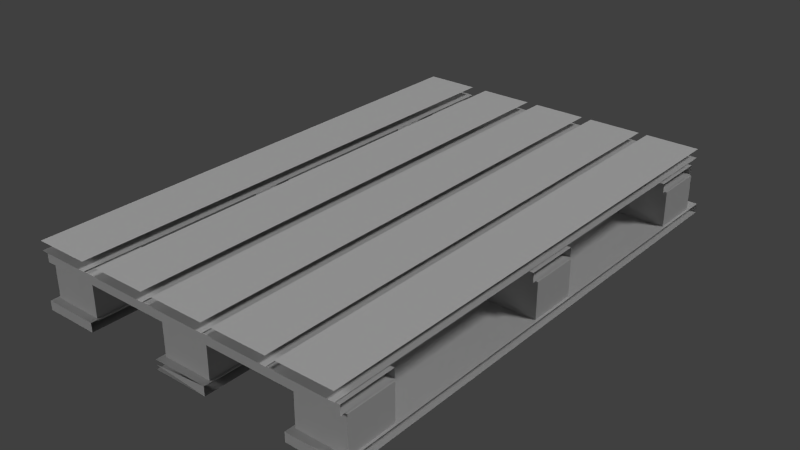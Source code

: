 # Source: WoodenPallet_LOD1.blend  (saved by Blender 2.69.0; exported with 4.5.12 LTS)
import bpy
from mathutils import Matrix  # noqa: F401  (used for matrix-valued properties, if any)

bpy.ops.wm.read_factory_settings(use_empty=True)
scene = bpy.context.scene
scene.name = 'Scene'

# ---- collections
col_collection_1 = bpy.data.collections.new('Collection 1'); scene.collection.children.link(col_collection_1)

# ---- materials (node trees are filled in below, after node groups)
mat_woodenpalettmat = bpy.data.materials.new('woodenPalettMat')
mat_woodenpalettmat.alpha_threshold = 0.0
mat_woodenpalettmat.use_transparent_shadow = False
mat_woodenpalettmat.diffuse_color = (0.6, 0.6, 0.6, 1.0)
mat_woodenpalettmat.specular_color = (0.9, 0.9, 0.9)
mat_woodenpalettmat.roughness = 0.5
mat_woodenpalettmat.specular_intensity = 1.0
mat_woodenpalettmat.line_color = (0.0, 0.0, 0.0, 1.0)

# ---- material node trees

# ---- world
world_world = bpy.data.worlds.new('World'); scene.world = world_world
world_world.color = (0.05088, 0.05088, 0.05088)
world_world.use_sun_shadow = False
world_world.sun_shadow_jitter_overblur = 0.0
world_world.cycles.sampling_method = 'MANUAL'
world_world.cycles.sample_map_resolution = 256

# ---- lights
light_lamp = bpy.data.lights.new('Lamp', 'SUN')
light_lamp.transmission_factor = 0.0
light_lamp.cutoff_distance = 30.0
light_lamp.angle = 0.1993
light_lamp.energy = 1.0
light_lamp.shadow_buffer_clip_start = 1.001
light_lamp.shadow_soft_size = 0.1
light_lamp.shadow_cascade_max_distance = 1000.0
light_lamp.cycles.use_multiple_importance_sampling = False
light_lamp_001 = bpy.data.lights.new('Lamp.001', 'SUN')
light_lamp_001.transmission_factor = 0.0
light_lamp_001.cutoff_distance = 30.0
light_lamp_001.angle = 0.1993
light_lamp_001.energy = 1.0
light_lamp_001.shadow_buffer_clip_start = 1.001
light_lamp_001.shadow_soft_size = 0.1
light_lamp_001.shadow_cascade_max_distance = 1000.0
light_lamp_001.cycles.use_multiple_importance_sampling = False
light_lamp_002 = bpy.data.lights.new('Lamp.002', 'SUN')
light_lamp_002.transmission_factor = 0.0
light_lamp_002.cutoff_distance = 30.0
light_lamp_002.angle = 0.1993
light_lamp_002.energy = 1.0
light_lamp_002.shadow_buffer_clip_start = 1.001
light_lamp_002.shadow_soft_size = 0.1
light_lamp_002.shadow_cascade_max_distance = 1000.0
light_lamp_002.cycles.use_multiple_importance_sampling = False

# ---- meshes
me_woodenpalett = bpy.data.meshes.new('woodenPalett')
me_woodenpalett.from_pydata([(0.1214, -0.02, -1.133), (-0.1214, -0.02, 1.133), (-0.1214, -0.02, -1.133), (0.1214, -0.02, 1.133), (0.1214, 0.02, -1.133), (-0.1214, 0.02, 1.133), (0.1214, 0.02, 1.133), (-0.1214, 0.02, -1.133), (0.1214, 0.0, 1.133), (-0.1214, 0.0, 1.133), (0.1214, 0.0, -1.133), (0.1214, 0.0, 1.133), (-0.1214, 0.0, -1.133), (0.1214, 0.0, -1.133), (-0.1214, 0.0, 1.133), (-0.1214, 0.0, -1.133), (0.4494, -0.02, 1.133), (0.692, -0.02, -1.133), (0.692, -0.02, 1.133), (0.4494, -0.02, -1.133), (0.4494, 0.02, 1.133), (0.692, 0.02, -1.133), (0.4494, 0.02, -1.133), (0.692, 0.02, 1.133), (0.4494, 0.0, -1.133), (0.692, 0.0, -1.133), (0.4494, 0.0, 1.133), (0.4494, 0.0, -1.133), (0.692, 0.0, 1.133), (0.4494, 0.0, 1.133), (0.692, 0.0, -1.133), (0.692, 0.0, 1.133), (0.4772, -0.2292, -1.133), (0.72, -0.2292, 1.133), (0.72, -0.2292, -1.133), (0.4772, -0.2292, 1.133), (0.4772, -0.2694, -1.133), (0.72, -0.2694, 1.133), (0.4772, -0.2694, 1.133), (0.72, -0.2694, -1.133), (0.4772, -0.2694, 1.133), (0.72, -0.2292, 1.133), (0.4772, -0.2292, 1.133), (0.72, -0.2694, 1.133), (0.4772, -0.2493, -1.133), (0.4772, -0.2493, 1.133), (0.72, -0.2694, -1.133), (0.4772, -0.2493, -1.133), (0.72, -0.2292, -1.133), (0.72, -0.2493, 1.133), (0.72, -0.2493, -1.133), (0.1674, -0.02, 1.133), (0.4102, -0.02, -1.133), (0.4102, -0.02, 1.133), (0.1674, -0.02, -1.133), (0.1674, 0.02, 1.133), (0.4102, 0.02, -1.133), (0.1674, 0.02, -1.133), (0.4102, 0.02, 1.133), (0.1674, 0.0, -1.133), (0.4102, 0.0, -1.133), (0.1674, 0.0, 1.133), (0.1674, 0.0, -1.133), (0.4102, 0.0, 1.133), (0.1674, 0.0, 1.133), (0.4102, 0.0, -1.133), (0.4102, 0.0, 1.133), (-0.1348, -0.2292, -1.133), (0.1078, -0.2292, 1.133), (0.1078, -0.2292, -1.133), (-0.1348, -0.2292, 1.133), (-0.1348, -0.2694, -1.133), (0.1078, -0.2694, 1.133), (-0.1348, -0.2694, 1.133), (0.1078, -0.2694, -1.133), (-0.1348, -0.2493, 1.133), (0.1078, -0.2292, 1.133), (0.1078, -0.2694, 1.133), (-0.1348, -0.2493, -1.133), (-0.1348, -0.2493, 1.133), (0.1078, -0.2493, -1.133), (-0.1348, -0.2493, -1.133), (0.1078, -0.2493, 1.133), (0.1078, -0.2493, -1.133), (-0.417, -0.02, 1.133), (-0.1744, -0.02, -1.133), (-0.1744, -0.02, 1.133), (-0.417, -0.02, -1.133), (-0.417, 0.02, 1.133), (-0.1744, 0.02, -1.133), (-0.417, 0.02, -1.133), (-0.1744, 0.02, 1.133), (-0.417, 0.0, -1.133), (-0.1744, 0.0, -1.133), (-0.417, 0.0, 1.133), (-0.417, 0.0, -1.133), (-0.1744, 0.0, 1.133), (-0.417, 0.0, 1.133), (-0.1744, 0.0, -1.133), (-0.1744, 0.0, 1.133), (-0.4922, -0.02, -1.133), (-0.735, -0.02, 1.133), (-0.735, -0.02, -1.133), (-0.4922, -0.02, 1.133), (-0.4922, 0.02, -1.133), (-0.735, 0.02, 1.133), (-0.4922, 0.02, 1.133), (-0.735, 0.02, -1.133), (-0.4922, 0.0, 1.133), (-0.735, 0.0, 1.133), (-0.4922, 0.0, -1.133), (-0.4922, 0.0, 1.133), (-0.735, 0.0, -1.133), (-0.4922, 0.0, -1.133), (-0.735, 0.0, 1.133), (-0.735, 0.0, -1.133), (0.7044, -0.068, 1.122), (-0.7218, -0.068, 0.8796), (0.7044, -0.068, 0.8796), (-0.7218, -0.068, 1.122), (0.7044, -0.0278, 1.122), (-0.7218, -0.0278, 0.8796), (-0.7218, -0.0278, 1.122), (0.7044, -0.0278, 0.8796), (-0.7218, -0.0278, 1.122), (-0.7218, -0.068, 0.8796), (-0.7218, -0.068, 1.122), (-0.7218, -0.0278, 0.8796), (0.7044, -0.0278, 1.122), (-0.7218, -0.068, 1.122), (0.7044, -0.068, 1.122), (-0.7218, -0.0278, 1.122), (0.7044, -0.0479, 0.8796), (0.7044, -0.0479, 1.122), (-0.7218, -0.0278, 0.8796), (0.7044, -0.068, 0.8796), (-0.7218, -0.068, 0.8796), (0.7044, -0.0278, 0.8796), (-0.5024, -0.2426, 0.8832), (-0.722, -0.2426, 1.099), (-0.722, -0.2426, 0.8832), (-0.5024, -0.2426, 1.099), (-0.5024, -0.0726, 0.8832), (-0.722, -0.0726, 1.099), (-0.5024, -0.0726, 1.099), (-0.722, -0.0726, 0.8832), (-0.5024, -0.0726, 1.099), (-0.722, -0.2426, 1.099), (-0.5024, -0.2426, 1.099), (-0.722, -0.0726, 1.099), (-0.5024, -0.0726, 0.8832), (-0.5024, -0.2426, 1.099), (-0.5024, -0.2426, 0.8832), (-0.5024, -0.0726, 1.099), (-0.722, -0.0726, 0.8832), (-0.5024, -0.2426, 0.8832), (-0.722, -0.2426, 0.8832), (-0.5024, -0.0726, 0.8832), (-0.722, -0.0726, 1.099), (-0.722, -0.2426, 0.8832), (-0.722, -0.2426, 1.099), (-0.722, -0.0726, 0.8832), (-0.735, -0.2292, -1.133), (-0.4922, -0.2292, 1.133), (-0.4922, -0.2292, -1.133), (-0.735, -0.2292, 1.133), (-0.735, -0.2694, -1.133), (-0.4922, -0.2694, 1.133), (-0.735, -0.2694, 1.133), (-0.4922, -0.2694, -1.133), (-0.735, -0.2694, 1.133), (-0.4922, -0.2292, 1.133), (-0.735, -0.2292, 1.133), (-0.4922, -0.2694, 1.133), (-0.735, -0.2493, -1.133), (-0.735, -0.2493, 1.133), (-0.4922, -0.2694, -1.133), (-0.735, -0.2292, -1.133), (-0.4922, -0.2292, -1.133), (-0.735, -0.2694, -1.133), (-0.4922, -0.2493, 1.133), (-0.4922, -0.2493, -1.133), (0.0976, -0.2426, 0.8832), (-0.122, -0.2426, 1.099), (-0.122, -0.2426, 0.8832), (0.0976, -0.2426, 1.099), (0.0976, -0.0726, 0.8832), (-0.122, -0.0726, 1.099), (0.0976, -0.0726, 1.099), (-0.122, -0.0726, 0.8832), (0.0976, -0.0726, 1.099), (-0.122, -0.2426, 1.099), (0.0976, -0.2426, 1.099), (-0.122, -0.0726, 1.099), (0.0976, -0.0726, 0.8832), (0.0976, -0.2426, 1.099), (0.0976, -0.2426, 0.8832), (0.0976, -0.0726, 1.099), (-0.122, -0.0726, 0.8832), (0.0976, -0.2426, 0.8832), (-0.122, -0.2426, 0.8832), (0.0976, -0.0726, 0.8832), (-0.122, -0.0726, 1.099), (-0.122, -0.2426, 0.8832), (-0.122, -0.2426, 1.099), (-0.122, -0.0726, 0.8832), (0.7044, -0.068, 0.1284), (-0.7218, -0.068, -0.1144), (0.7044, -0.068, -0.1144), (-0.7218, -0.068, 0.1284), (0.7044, -0.0278, 0.1284), (-0.7218, -0.0278, -0.1144), (-0.7218, -0.0278, 0.1284), (0.7044, -0.0278, -0.1144), (-0.7218, -0.0479, 0.1284), (-0.7218, -0.0479, -0.1144), (0.7044, -0.0278, 0.1284), (-0.7218, -0.068, 0.1284), (0.7044, -0.068, 0.1284), (-0.7218, -0.0278, 0.1284), (0.7044, -0.0479, -0.1144), (0.7044, -0.0479, 0.1284), (-0.7218, -0.0278, -0.1144), (0.7044, -0.068, -0.1144), (-0.7218, -0.068, -0.1144), (0.7044, -0.0278, -0.1144), (0.7098, -0.2426, 0.8832), (0.4902, -0.2426, 1.099), (0.4902, -0.2426, 0.8832), (0.7098, -0.2426, 1.099), (0.7098, -0.0726, 0.8832), (0.4902, -0.0726, 1.099), (0.7098, -0.0726, 1.099), (0.4902, -0.0726, 0.8832), (0.7098, -0.0726, 1.099), (0.4902, -0.2426, 1.099), (0.7098, -0.2426, 1.099), (0.4902, -0.0726, 1.099), (0.7098, -0.0726, 0.8832), (0.7098, -0.2426, 1.099), (0.7098, -0.2426, 0.8832), (0.7098, -0.0726, 1.099), (0.4902, -0.0726, 0.8832), (0.7098, -0.2426, 0.8832), (0.4902, -0.2426, 0.8832), (0.7098, -0.0726, 0.8832), (0.4902, -0.0726, 1.099), (0.4902, -0.2426, 0.8832), (0.4902, -0.2426, 1.099), (0.4902, -0.0726, 0.8832), (0.7098, -0.2426, -0.1108), (0.4902, -0.2426, 0.1052), (0.4902, -0.2426, -0.1108), (0.7098, -0.2426, 0.1052), (0.7098, -0.0726, -0.1108), (0.4902, -0.0726, 0.1052), (0.7098, -0.0726, 0.1052), (0.4902, -0.0726, -0.1108), (0.7098, -0.0726, 0.1052), (0.4902, -0.2426, 0.1052), (0.7098, -0.2426, 0.1052), (0.4902, -0.0726, 0.1052), (0.7098, -0.0726, -0.1108), (0.7098, -0.2426, 0.1052), (0.7098, -0.2426, -0.1108), (0.7098, -0.0726, 0.1052), (0.4902, -0.0726, -0.1108), (0.7098, -0.2426, -0.1108), (0.4902, -0.2426, -0.1108), (0.7098, -0.0726, -0.1108), (0.4902, -0.0726, 0.1052), (0.4902, -0.2426, -0.1108), (0.4902, -0.2426, 0.1052), (0.4902, -0.0726, -0.1108), (0.7044, -0.068, -0.8202), (-0.7218, -0.068, -1.063), (0.7044, -0.068, -1.063), (-0.7218, -0.068, -0.8202), (0.7044, -0.0278, -0.8202), (-0.7218, -0.0278, -1.063), (-0.7218, -0.0278, -0.8202), (0.7044, -0.0278, -1.063), (-0.7218, -0.0479, -0.8202), (-0.7218, -0.0479, -1.063), (0.7044, -0.0278, -0.8202), (-0.7218, -0.068, -0.8202), (0.7044, -0.068, -0.8202), (-0.7218, -0.0278, -0.8202), (0.7044, -0.0479, -1.063), (0.7044, -0.0479, -0.8202), (-0.7218, -0.0278, -1.063), (0.7044, -0.068, -1.063), (-0.7218, -0.068, -1.063), (0.7044, -0.0278, -1.063), (-0.5024, -0.2426, -1.059), (-0.722, -0.2426, -0.8434), (-0.722, -0.2426, -1.059), (-0.5024, -0.2426, -0.8434), (-0.5024, -0.0726, -1.059), (-0.722, -0.0726, -0.8434), (-0.5024, -0.0726, -0.8434), (-0.722, -0.0726, -1.059), (-0.5024, -0.0726, -0.8434), (-0.722, -0.2426, -0.8434), (-0.5024, -0.2426, -0.8434), (-0.722, -0.0726, -0.8434), (-0.5024, -0.0726, -1.059), (-0.5024, -0.2426, -0.8434), (-0.5024, -0.2426, -1.059), (-0.5024, -0.0726, -0.8434), (-0.722, -0.0726, -1.059), (-0.5024, -0.2426, -1.059), (-0.722, -0.2426, -1.059), (-0.5024, -0.0726, -1.059), (-0.722, -0.0726, -0.8434), (-0.722, -0.2426, -1.059), (-0.722, -0.2426, -0.8434), (-0.722, -0.0726, -1.059), (0.7098, -0.2426, -1.059), (0.4902, -0.2426, -0.8434), (0.4902, -0.2426, -1.059), (0.7098, -0.2426, -0.8434), (0.7098, -0.0726, -1.059), (0.4902, -0.0726, -0.8434), (0.7098, -0.0726, -0.8434), (0.4902, -0.0726, -1.059), (0.7098, -0.0726, -0.8434), (0.4902, -0.2426, -0.8434), (0.7098, -0.2426, -0.8434), (0.4902, -0.0726, -0.8434), (0.7098, -0.0726, -1.059), (0.7098, -0.2426, -0.8434), (0.7098, -0.2426, -1.059), (0.7098, -0.0726, -0.8434), (0.4902, -0.0726, -1.059), (0.7098, -0.2426, -1.059), (0.4902, -0.2426, -1.059), (0.7098, -0.0726, -1.059), (0.4902, -0.0726, -0.8434), (0.4902, -0.2426, -1.059), (0.4902, -0.2426, -0.8434), (0.4902, -0.0726, -1.059), (0.0976, -0.2426, -0.1108), (-0.122, -0.2426, 0.1052), (-0.122, -0.2426, -0.1108), (0.0976, -0.2426, 0.1052), (0.0976, -0.0726, -0.1108), (-0.122, -0.0726, 0.1052), (0.0976, -0.0726, 0.1052), (-0.122, -0.0726, -0.1108), (0.0976, -0.0726, 0.1052), (-0.122, -0.2426, 0.1052), (0.0976, -0.2426, 0.1052), (-0.122, -0.0726, 0.1052), (0.0976, -0.0726, -0.1108), (0.0976, -0.2426, 0.1052), (0.0976, -0.2426, -0.1108), (0.0976, -0.0726, 0.1052), (-0.122, -0.0726, -0.1108), (0.0976, -0.2426, -0.1108), (-0.122, -0.2426, -0.1108), (0.0976, -0.0726, -0.1108), (-0.122, -0.0726, 0.1052), (-0.122, -0.2426, -0.1108), (-0.122, -0.2426, 0.1052), (-0.122, -0.0726, -0.1108), (-0.5024, -0.2426, -0.1108), (-0.722, -0.2426, 0.1052), (-0.722, -0.2426, -0.1108), (-0.5024, -0.2426, 0.1052), (-0.5024, -0.0726, -0.1108), (-0.722, -0.0726, 0.1052), (-0.5024, -0.0726, 0.1052), (-0.722, -0.0726, -0.1108), (-0.5024, -0.0726, 0.1052), (-0.722, -0.2426, 0.1052), (-0.5024, -0.2426, 0.1052), (-0.722, -0.0726, 0.1052), (-0.5024, -0.0726, -0.1108), (-0.5024, -0.2426, 0.1052), (-0.5024, -0.2426, -0.1108), (-0.5024, -0.0726, 0.1052), (-0.722, -0.0726, -0.1108), (-0.5024, -0.2426, -0.1108), (-0.722, -0.2426, -0.1108), (-0.5024, -0.0726, -0.1108), (-0.722, -0.0726, 0.1052), (-0.722, -0.2426, -0.1108), (-0.722, -0.2426, 0.1052), (-0.722, -0.0726, -0.1108), (0.0976, -0.2426, -1.059), (-0.122, -0.2426, -0.8434), (-0.122, -0.2426, -1.059), (0.0976, -0.2426, -0.8434), (0.0976, -0.0726, -1.059), (-0.122, -0.0726, -0.8434), (0.0976, -0.0726, -0.8434), (-0.122, -0.0726, -1.059), (0.0976, -0.0726, -0.8434), (-0.122, -0.2426, -0.8434), (0.0976, -0.2426, -0.8434), (-0.122, -0.0726, -0.8434), (0.0976, -0.0726, -1.059), (0.0976, -0.2426, -0.8434), (0.0976, -0.2426, -1.059), (0.0976, -0.0726, -0.8434), (-0.122, -0.0726, -1.059), (0.0976, -0.2426, -1.059), (-0.122, -0.2426, -1.059), (0.0976, -0.0726, -1.059), (-0.122, -0.0726, -0.8434), (-0.122, -0.2426, -1.059), (-0.122, -0.2426, -0.8434), (-0.122, -0.0726, -1.059)], [(95, 94), (115, 114), (15, 14), (11, 10), (31, 30), (111, 110), (27, 26), (175, 174), (13, 12), (66, 65), (79, 78), (221, 220), (50, 49), (60, 59), (81, 80), (25, 24), (109, 108), (289, 288), (283, 282), (62, 61), (181, 180), (215, 214), (9, 8), (113, 112), (64, 63), (133, 132), (93, 92), (45, 44), (97, 96), (29, 28), (83, 82), (99, 98)], [(265, 263, 264, 262), (179, 177, 178, 176), (287, 285, 286, 284), (385, 383, 384, 382), (43, 41, 42, 40), (401, 399, 400, 398), (197, 195, 196, 194), (149, 147, 148, 146), (225, 223, 224, 222), (381, 379, 380, 378), (357, 355, 356, 354), (397, 395, 396, 394), (365, 363, 364, 362), (119, 117, 118, 116), (35, 33, 34, 32), (361, 359, 360, 358), (157, 155, 156, 154), (229, 227, 228, 226), (153, 151, 152, 150), (237, 235, 236, 234), (281, 279, 280, 278), (389, 387, 388, 386), (305, 303, 304, 302), (301, 299, 300, 298), (393, 391, 392, 390), (313, 311, 312, 310), (47, 48, 46), (193, 191, 192, 190), (297, 295, 296, 294), (409, 407, 408, 406), (293, 291, 292, 290), (185, 183, 184, 182), (165, 163, 164, 162), (257, 255, 256, 254), (341, 339, 340, 338), (413, 411, 412, 410), (39, 37, 38, 36), (337, 335, 336, 334), (321, 319, 320, 318), (7, 5, 6, 4), (19, 17, 18, 16), (405, 403, 404, 402), (325, 323, 324, 322), (58, 56, 57, 55), (141, 139, 140, 138), (87, 85, 86, 84), (123, 121, 122, 120), (169, 167, 168, 166), (369, 367, 368, 366), (249, 247, 248, 246), (309, 307, 308, 306), (127, 125, 126, 124), (213, 211, 212, 210), (103, 101, 102, 100), (209, 207, 208, 206), (277, 275, 276, 274), (333, 331, 332, 330), (91, 89, 90, 88), (54, 52, 53, 51), (317, 315, 316, 314), (269, 267, 268, 266), (0, 3, 1, 2), (201, 199, 200, 198), (189, 187, 188, 186), (131, 129, 130, 128), (377, 375, 376, 374), (353, 351, 352, 350), (261, 259, 260, 258), (233, 231, 232, 230), (253, 251, 252, 250), (245, 243, 244, 242), (74, 72, 73, 71), (23, 21, 22, 20), (373, 371, 372, 370), (349, 347, 348, 346), (137, 135, 136, 134), (107, 105, 106, 104), (205, 203, 204, 202), (273, 271, 272, 270), (329, 327, 328, 326), (345, 343, 344, 342), (241, 239, 240, 238), (219, 217, 218, 216), (70, 68, 69, 67), (173, 171, 172, 170), (145, 143, 144, 142), (161, 159, 160, 158), (77, 76, 75)])
_uv = me_woodenpalett.uv_layers.new(name='UVMap')
_uv.uv.foreach_set('vector', [0.6413, 0.828, 0.5008, 0.828, 0.5008, 0.6498, 0.6413, 0.6498, 0.1348, 0.0291, 0.1348, 0.0454, 0.0366, 0.0454, 0.0366, 0.0291, 0.1511, 0.9627, 0.1348, 0.9627, 0.1348, 0.0454, 0.1511, 0.0454, 0.6413, 0.6498, 0.6413, 0.5094, 0.8225, 0.5094, 0.8225, 0.6498, 0.2493, 0.9627, 0.2493, 0.9789, 0.1511, 0.9789, 0.1511, 0.9627, 0.8225, 0.828, 0.8225, 0.9685, 0.6413, 0.9685, 0.6413, 0.828, 0.6413, 0.828, 0.5008, 0.828, 0.5008, 0.6498, 0.6413, 0.6498, 0.8225, 0.828, 0.8225, 0.9685, 0.6413, 0.9685, 0.6413, 0.828, 0.2493, 0.0454, 0.2655, 0.0454, 0.2655, 0.9627, 0.2493, 0.9627, 0.6413, 0.828, 0.5008, 0.828, 0.5008, 0.6498, 0.6413, 0.6498, 0.6413, 0.828, 0.5008, 0.828, 0.5008, 0.6498, 0.6413, 0.6498, 0.8225, 0.6498, 0.8225, 0.828, 0.6413, 0.828, 0.6413, 0.6498, 0.8225, 0.6498, 0.9629, 0.6498, 0.9629, 0.828, 0.8225, 0.828, 0.1348, 0.9627, 0.0366, 0.9627, 0.0366, 0.0454, 0.1348, 0.0454, 0.1348, 0.9627, 0.0366, 0.9627, 0.0366, 0.0454, 0.1348, 0.0454, 0.6413, 0.6498, 0.6413, 0.5094, 0.8225, 0.5094, 0.8225, 0.6498, 0.6413, 0.6498, 0.6413, 0.5094, 0.8225, 0.5094, 0.8225, 0.6498, 0.5008, 0.828, 0.3196, 0.828, 0.3196, 0.6498, 0.5008, 0.6498, 0.6413, 0.828, 0.5008, 0.828, 0.5008, 0.6498, 0.6413, 0.6498, 0.8225, 0.828, 0.8225, 0.9685, 0.6413, 0.9685, 0.6413, 0.828, 0.2493, 0.0454, 0.2493, 0.9627, 0.1511, 0.9627, 0.1511, 0.0454, 0.8225, 0.6498, 0.9629, 0.6498, 0.9629, 0.828, 0.8225, 0.828, 0.8225, 0.828, 0.8225, 0.9685, 0.6413, 0.9685, 0.6413, 0.828, 0.8225, 0.6498, 0.8225, 0.828, 0.6413, 0.828, 0.6413, 0.6498, 0.5008, 0.828, 0.3196, 0.828, 0.3196, 0.6498, 0.5008, 0.6498, 0.6413, 0.6498, 0.6413, 0.5094, 0.8225, 0.5094, 0.8225, 0.6498, 0.1348, 0.03725, 0.0366, 0.0454, 0.0366, 0.0291, 0.8225, 0.828, 0.8225, 0.9685, 0.6413, 0.9685, 0.6413, 0.828, 0.5008, 0.828, 0.3196, 0.828, 0.3196, 0.6498, 0.5008, 0.6498, 0.6413, 0.6498, 0.6413, 0.5094, 0.8225, 0.5094, 0.8225, 0.6498, 0.2493, 0.0454, 0.2655, 0.0454, 0.2655, 0.9627, 0.2493, 0.9627, 0.5008, 0.828, 0.3196, 0.828, 0.3196, 0.6498, 0.5008, 0.6498, 0.1348, 0.9627, 0.0366, 0.9627, 0.0366, 0.0454, 0.1348, 0.0454, 0.8225, 0.6498, 0.8225, 0.828, 0.6413, 0.828, 0.6413, 0.6498, 0.8225, 0.6498, 0.9629, 0.6498, 0.9629, 0.828, 0.8225, 0.828, 0.8225, 0.6498, 0.9629, 0.6498, 0.9629, 0.828, 0.8225, 0.828, 0.2493, 0.0454, 0.2493, 0.9627, 0.1511, 0.9627, 0.1511, 0.0454, 0.6413, 0.6498, 0.6413, 0.5094, 0.8225, 0.5094, 0.8225, 0.6498, 0.5008, 0.828, 0.3196, 0.828, 0.3196, 0.6498, 0.5008, 0.6498, 0.2493, 0.0454, 0.2493, 0.9627, 0.1511, 0.9627, 0.1511, 0.0454, 0.1348, 0.9627, 0.0366, 0.9627, 0.0366, 0.0454, 0.1348, 0.0454, 0.6413, 0.828, 0.5008, 0.828, 0.5008, 0.6498, 0.6413, 0.6498, 0.8225, 0.6498, 0.8225, 0.828, 0.6413, 0.828, 0.6413, 0.6498, 0.2493, 0.0454, 0.2493, 0.9627, 0.1511, 0.9627, 0.1511, 0.0454, 0.5008, 0.828, 0.3196, 0.828, 0.3196, 0.6498, 0.5008, 0.6498, 0.1348, 0.9627, 0.0366, 0.9627, 0.0366, 0.0454, 0.1348, 0.0454, 0.2493, 0.0454, 0.2493, 0.9627, 0.1511, 0.9627, 0.1511, 0.0454, 0.2493, 0.0454, 0.2493, 0.9627, 0.1511, 0.9627, 0.1511, 0.0454, 0.5008, 0.828, 0.3196, 0.828, 0.3196, 0.6498, 0.5008, 0.6498, 0.8225, 0.6498, 0.9629, 0.6498, 0.9629, 0.828, 0.8225, 0.828, 0.6413, 0.828, 0.5008, 0.828, 0.5008, 0.6498, 0.6413, 0.6498, 0.2493, 0.9627, 0.2493, 0.9789, 0.1511, 0.9789, 0.1511, 0.9627, 0.2493, 0.0454, 0.2493, 0.9627, 0.1511, 0.9627, 0.1511, 0.0454, 0.1348, 0.9627, 0.0366, 0.9627, 0.0366, 0.0454, 0.1348, 0.0454, 0.1348, 0.9627, 0.0366, 0.9627, 0.0366, 0.0454, 0.1348, 0.0454, 0.1348, 0.9627, 0.0366, 0.9627, 0.0366, 0.0454, 0.1348, 0.0454, 0.6413, 0.828, 0.5008, 0.828, 0.5008, 0.6498, 0.6413, 0.6498, 0.2493, 0.0454, 0.2493, 0.9627, 0.1511, 0.9627, 0.1511, 0.0454, 0.1348, 0.9627, 0.0366, 0.9627, 0.0366, 0.0454, 0.1348, 0.0454, 0.8225, 0.6498, 0.9629, 0.6498, 0.9629, 0.828, 0.8225, 0.828, 0.6413, 0.6498, 0.6413, 0.5094, 0.8225, 0.5094, 0.8225, 0.6498, 0.1348, 0.0454, 0.1348, 0.9627, 0.0366, 0.9627, 0.0366, 0.0454, 0.6413, 0.6498, 0.6413, 0.5094, 0.8225, 0.5094, 0.8225, 0.6498, 0.8225, 0.6498, 0.8225, 0.828, 0.6413, 0.828, 0.6413, 0.6498, 0.1511, 0.9627, 0.1348, 0.9627, 0.1348, 0.0454, 0.1511, 0.0454, 0.8225, 0.828, 0.8225, 0.9685, 0.6413, 0.9685, 0.6413, 0.828, 0.8225, 0.828, 0.8225, 0.9685, 0.6413, 0.9685, 0.6413, 0.828, 0.8225, 0.828, 0.8225, 0.9685, 0.6413, 0.9685, 0.6413, 0.828, 0.8225, 0.6498, 0.8225, 0.828, 0.6413, 0.828, 0.6413, 0.6498, 0.5008, 0.828, 0.3196, 0.828, 0.3196, 0.6498, 0.5008, 0.6498, 0.6413, 0.6498, 0.6413, 0.5094, 0.8225, 0.5094, 0.8225, 0.6498, 0.2493, 0.0454, 0.2493, 0.9627, 0.1511, 0.9627, 0.1511, 0.0454, 0.2493, 0.0454, 0.2493, 0.9627, 0.1511, 0.9627, 0.1511, 0.0454, 0.8225, 0.6498, 0.8225, 0.828, 0.6413, 0.828, 0.6413, 0.6498, 0.8225, 0.6498, 0.8225, 0.828, 0.6413, 0.828, 0.6413, 0.6498, 0.2493, 0.0454, 0.2655, 0.0454, 0.2655, 0.9627, 0.2493, 0.9627, 0.2493, 0.0454, 0.2493, 0.9627, 0.1511, 0.9627, 0.1511, 0.0454, 0.8225, 0.6498, 0.9629, 0.6498, 0.9629, 0.828, 0.8225, 0.828, 0.8225, 0.6498, 0.9629, 0.6498, 0.9629, 0.828, 0.8225, 0.828, 0.8225, 0.828, 0.8225, 0.9685, 0.6413, 0.9685, 0.6413, 0.828, 0.5008, 0.828, 0.3196, 0.828, 0.3196, 0.6498, 0.5008, 0.6498, 0.6413, 0.828, 0.5008, 0.828, 0.5008, 0.6498, 0.6413, 0.6498, 0.1511, 0.9627, 0.1348, 0.9627, 0.1348, 0.0454, 0.1511, 0.0454, 0.1348, 0.9627, 0.0366, 0.9627, 0.0366, 0.0454, 0.1348, 0.0454, 0.2493, 0.9627, 0.2493, 0.9789, 0.1511, 0.9789, 0.1511, 0.9627, 0.8225, 0.6498, 0.8225, 0.828, 0.6413, 0.828, 0.6413, 0.6498, 0.8225, 0.6498, 0.9629, 0.6498, 0.9629, 0.828, 0.8225, 0.828, 0.2493, 0.9627, 0.2493, 0.9789, 0.1511, 0.9708])
me_woodenpalett.materials.append(mat_woodenpalettmat)
me_woodenpalett.use_remesh_preserve_volume = False
me_woodenpalett.use_remesh_preserve_attributes = False
me_woodenpalett.use_mirror_vertex_groups = False
me_woodenpalett.update()

# ---- objects
ob_woodenpalett = bpy.data.objects.new('woodenPalett', me_woodenpalett)
ob_lamp = bpy.data.objects.new('Lamp', light_lamp)
ob_lamp_001 = bpy.data.objects.new('Lamp.001', light_lamp_001)
ob_lamp_002 = bpy.data.objects.new('Lamp.002', light_lamp_002)

# ---- transforms, parenting, visibility, modifiers, constraints
ob_woodenpalett.location = (0.0, 0.0, 0.0)
ob_woodenpalett.rotation_euler = (1.571, -0.0, 0.0)
ob_woodenpalett.lineart.crease_threshold = 0.0
ob_lamp.location = (4.076, 1.005, 5.904)
ob_lamp.rotation_euler = (0.6503, 0.05522, 1.866)
ob_lamp.lock_rotations_4d = False
ob_lamp.empty_display_type = 'ARROWS'
ob_lamp.color = (0.0, 0.0, 0.0, 0.0)
ob_lamp.lineart.crease_threshold = 0.0
ob_lamp_001.location = (-6.469, -4.888, 5.904)
ob_lamp_001.rotation_euler = (-2.229, -2.159, 2.816)
ob_lamp_001.lock_rotations_4d = False
ob_lamp_001.empty_display_type = 'ARROWS'
ob_lamp_001.color = (0.0, 0.0, 0.0, 0.0)
ob_lamp_001.lineart.crease_threshold = 0.0
ob_lamp_002.location = (4.076, 1.005, -0.03061)
ob_lamp_002.rotation_euler = (-0.8033, -1.413, 5.585)
ob_lamp_002.lock_rotations_4d = False
ob_lamp_002.empty_display_type = 'ARROWS'
ob_lamp_002.color = (0.0, 0.0, 0.0, 0.0)
ob_lamp_002.lineart.crease_threshold = 0.0

# ---- collection membership
col_collection_1.objects.link(ob_woodenpalett)
col_collection_1.objects.link(ob_lamp)
col_collection_1.objects.link(ob_lamp_001)
col_collection_1.objects.link(ob_lamp_002)

# ---- scene / render settings (as saved in the file)
scene.frame_start = 1; scene.frame_end = 250; scene.frame_set(1)
scene.render.engine = 'BLENDER_EEVEE_NEXT'
scene.render.image_settings.compression = 90
scene.render.resolution_percentage = 50
scene.render.dither_intensity = 0.0
scene.cycles.use_denoising = False
scene.cycles.samples = 10
scene.cycles.sampling_pattern = 'TABULATED_SOBOL'
scene.cycles.light_sampling_threshold = 0.0
scene.cycles.use_adaptive_sampling = False
scene.cycles.use_light_tree = False
scene.cycles.blur_glossy = 0.0
scene.cycles.volume_bounces = 1
scene.cycles.pixel_filter_type = 'GAUSSIAN'
scene.cycles.sample_clamp_indirect = 0.0
scene.view_settings.view_transform = 'Standard'
bpy.context.view_layer.update()

# ---- added for rendering (the .blend has no active camera): camera
cam_auto = bpy.data.cameras.new('AutoCamera')
cam_auto.lens = 50.0
cam_auto.sensor_width = 36.0
cam_auto.clip_end = 1000.0
ob_auto_camera = bpy.data.objects.new('AutoCamera', cam_auto)
scene.collection.objects.link(ob_auto_camera)
ob_auto_camera.location = (2.4984, -3.00708, 1.88002)
ob_auto_camera.rotation_euler = (1.09748, -7.21219e-08, 0.694738)
scene.camera = ob_auto_camera
bpy.context.view_layer.update()
